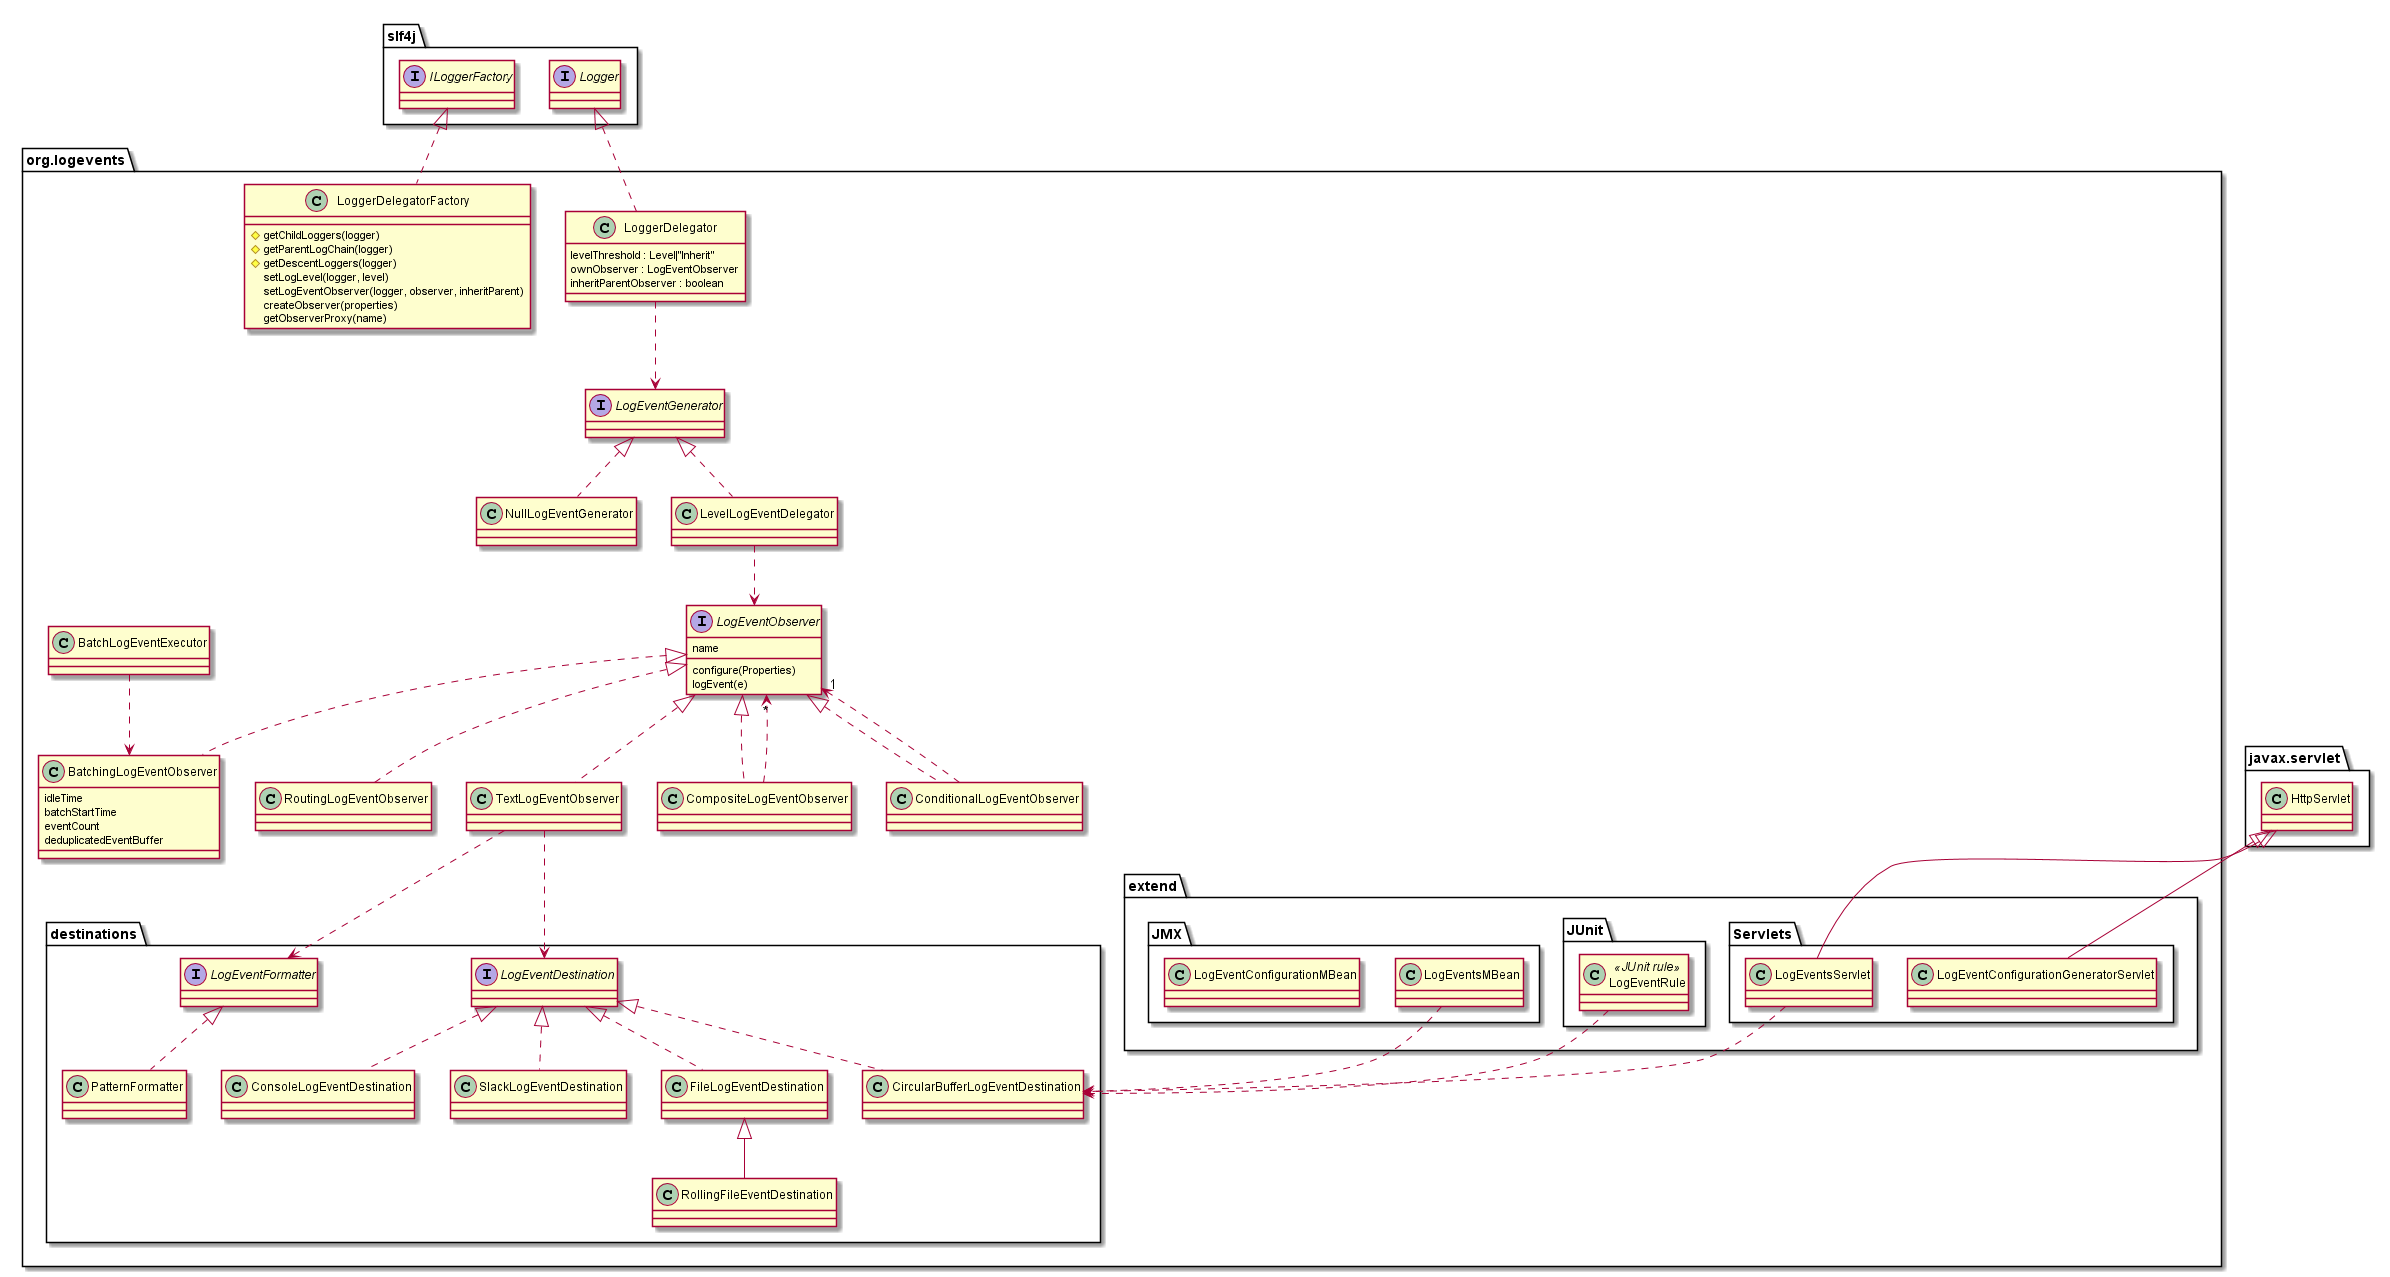

The diagram above was rendered by PlantUML. Its source (embedded in the PNG):
@startuml

package "slf4j" {
  interface Logger
  interface ILoggerFactory
}

package "javax.servlet" {
  class HttpServlet
}


package "org.logevents" {

	class LoggerDelegator implements Logger {
	  levelThreshold : Level|"Inherit"
	  ownObserver : LogEventObserver
	  inheritParentObserver : boolean
	}
	
	class LoggerDelegatorFactory implements ILoggerFactory {
	  #getChildLoggers(logger)
	  #getParentLogChain(logger)
	  #getDescentLoggers(logger)
	  setLogLevel(logger, level)
	  setLogEventObserver(logger, observer, inheritParent)
	  createObserver(properties)
	  getObserverProxy(name)
	}
	
	interface LogEventGenerator
	LoggerDelegator ..> LogEventGenerator
	
	class NullLogEventGenerator implements LogEventGenerator
	class LevelLogEventDelegator implements LogEventGenerator
	
	interface LogEventObserver {
	  name
	  configure(Properties)
	  logEvent(e)
	}
	LevelLogEventDelegator ..> LogEventObserver
	
	class CompositeLogEventObserver implements LogEventObserver
	class ConditionalLogEventObserver implements LogEventObserver
	class RoutingLogEventObserver implements LogEventObserver
	class BatchingLogEventObserver implements LogEventObserver {
	  idleTime
	  batchStartTime
	  eventCount
	  deduplicatedEventBuffer
	}
	class TextLogEventObserver implements LogEventObserver
	
	CompositeLogEventObserver ..> "*" LogEventObserver
	ConditionalLogEventObserver ..> "1" LogEventObserver
	
	
	package "destinations" {
		interface LogEventFormatter
		TextLogEventObserver ..> LogEventFormatter
		class PatternFormatter implements LogEventFormatter
		
		interface LogEventDestination
		TextLogEventObserver ..> LogEventDestination

		class ConsoleLogEventDestination implements LogEventDestination
		class FileLogEventDestination implements LogEventDestination
		class RollingFileEventDestination extends FileLogEventDestination
		class CircularBufferLogEventDestination implements LogEventDestination
		class SlackLogEventDestination implements LogEventDestination
	}
	
	class BatchLogEventExecutor
	BatchLogEventExecutor ..> BatchingLogEventObserver

	package "extend" {	
		package "Servlets" {
			class LogEventsServlet extends HttpServlet
			LogEventsServlet ..> CircularBufferLogEventDestination
			class LogEventConfigurationGeneratorServlet extends HttpServlet
		}
		
		package "JUnit" {
			class LogEventRule <<JUnit rule>>
			LogEventRule ..> CircularBufferLogEventDestination
		}
		
		package "JMX" {
			class LogEventsMBean
			LogEventsMBean ..> CircularBufferLogEventDestination
			class LogEventConfigurationMBean
		}
	}
}
	
@enduml